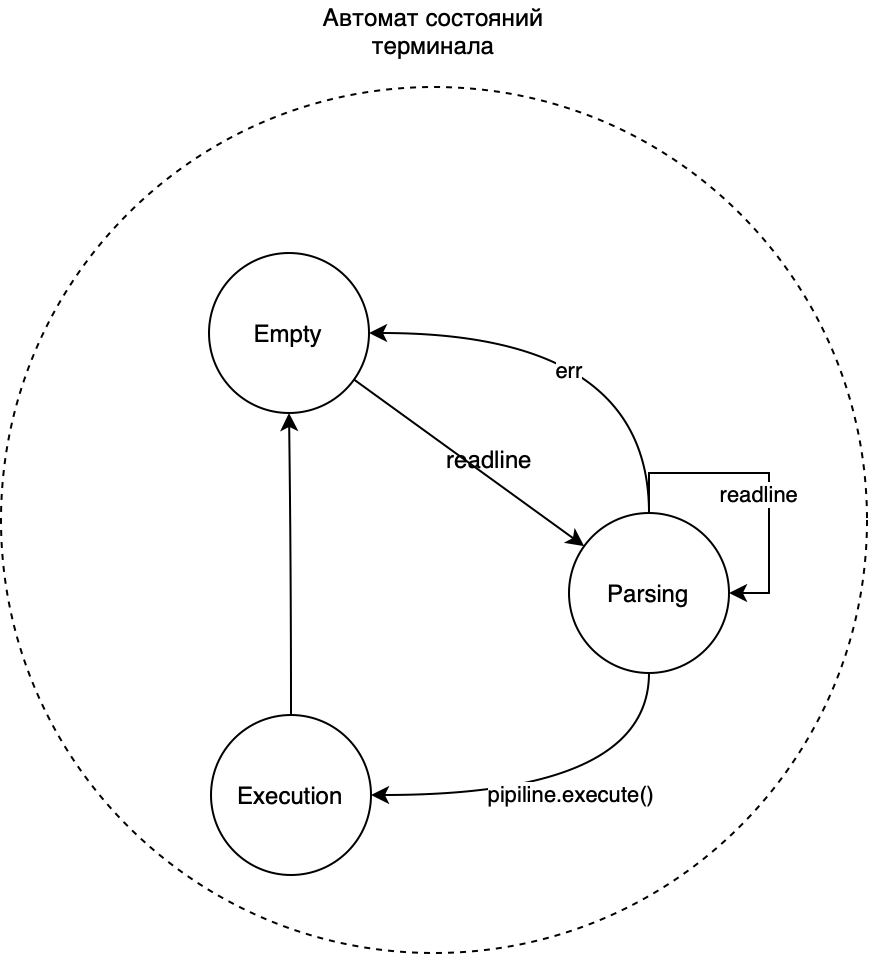

The diagram above was exported from draw.io. Its source (the exported page's mxGraphModel, read from the mxfile embedded in the PNG):
<mxGraphModel dx="5288" dy="1287" grid="0" gridSize="10" guides="1" tooltips="1" connect="1" arrows="1" fold="1" page="1" pageScale="1" pageWidth="3300" pageHeight="4681" math="0" shadow="0">
  <root>
    <mxCell id="0" />
    <mxCell id="1" parent="0" />
    <mxCell id="2" value="" style="ellipse;whiteSpace=wrap;html=1;aspect=fixed;dashed=1;fillColor=#FFFFFF;" vertex="1" parent="1">
      <mxGeometry x="-258" y="1691" width="433" height="433" as="geometry" />
    </mxCell>
    <mxCell id="3" style="rounded=0;orthogonalLoop=1;jettySize=auto;html=1;" edge="1" source="4" target="8" parent="1">
      <mxGeometry relative="1" as="geometry" />
    </mxCell>
    <mxCell id="4" value="Empty" style="ellipse;whiteSpace=wrap;html=1;aspect=fixed;" vertex="1" parent="1">
      <mxGeometry x="-154" y="1774" width="80" height="80" as="geometry" />
    </mxCell>
    <mxCell id="5" value="pipiline.execute()" style="edgeStyle=orthogonalEdgeStyle;rounded=0;orthogonalLoop=1;jettySize=auto;html=1;entryX=1;entryY=0.5;entryDx=0;entryDy=0;curved=1;exitX=0.5;exitY=1;exitDx=0;exitDy=0;" edge="1" source="8" target="10" parent="1">
      <mxGeometry relative="1" as="geometry" />
    </mxCell>
    <mxCell id="6" style="edgeStyle=orthogonalEdgeStyle;rounded=0;orthogonalLoop=1;jettySize=auto;html=1;entryX=1;entryY=0.5;entryDx=0;entryDy=0;curved=1;exitX=0.5;exitY=0;exitDx=0;exitDy=0;" edge="1" source="8" target="4" parent="1">
      <mxGeometry relative="1" as="geometry" />
    </mxCell>
    <mxCell id="7" value="err" style="edgeLabel;html=1;align=center;verticalAlign=middle;resizable=0;points=[];" connectable="0" vertex="1" parent="6">
      <mxGeometry x="0.1302" y="18" relative="1" as="geometry">
        <mxPoint x="-1" as="offset" />
      </mxGeometry>
    </mxCell>
    <mxCell id="8" value="Parsing" style="ellipse;whiteSpace=wrap;html=1;aspect=fixed;" vertex="1" parent="1">
      <mxGeometry x="26" y="1904" width="80" height="80" as="geometry" />
    </mxCell>
    <mxCell id="9" style="edgeStyle=orthogonalEdgeStyle;rounded=0;orthogonalLoop=1;jettySize=auto;html=1;entryX=0.5;entryY=1;entryDx=0;entryDy=0;curved=1;" edge="1" source="10" target="4" parent="1">
      <mxGeometry relative="1" as="geometry" />
    </mxCell>
    <mxCell id="10" value="Execution" style="ellipse;whiteSpace=wrap;html=1;aspect=fixed;" vertex="1" parent="1">
      <mxGeometry x="-153" y="2005" width="80" height="80" as="geometry" />
    </mxCell>
    <mxCell id="11" value="readline" style="text;html=1;align=center;verticalAlign=middle;resizable=0;points=[];autosize=1;strokeColor=none;fillColor=none;" vertex="1" parent="1">
      <mxGeometry x="-49" y="1862" width="70" height="30" as="geometry" />
    </mxCell>
    <mxCell id="12" style="edgeStyle=orthogonalEdgeStyle;rounded=0;orthogonalLoop=1;jettySize=auto;html=1;entryX=1;entryY=0.5;entryDx=0;entryDy=0;" edge="1" source="8" target="8" parent="1">
      <mxGeometry relative="1" as="geometry" />
    </mxCell>
    <mxCell id="13" value="readline" style="edgeLabel;html=1;align=center;verticalAlign=middle;resizable=0;points=[];" connectable="0" vertex="1" parent="12">
      <mxGeometry x="0.135" y="-6" relative="1" as="geometry">
        <mxPoint as="offset" />
      </mxGeometry>
    </mxCell>
    <mxCell id="14" value="Автомат состояний терминала" style="text;html=1;strokeColor=none;fillColor=none;align=center;verticalAlign=middle;whiteSpace=wrap;rounded=0;dashed=1;" vertex="1" parent="1">
      <mxGeometry x="-104" y="1648" width="125" height="30" as="geometry" />
    </mxCell>
  </root>
</mxGraphModel>